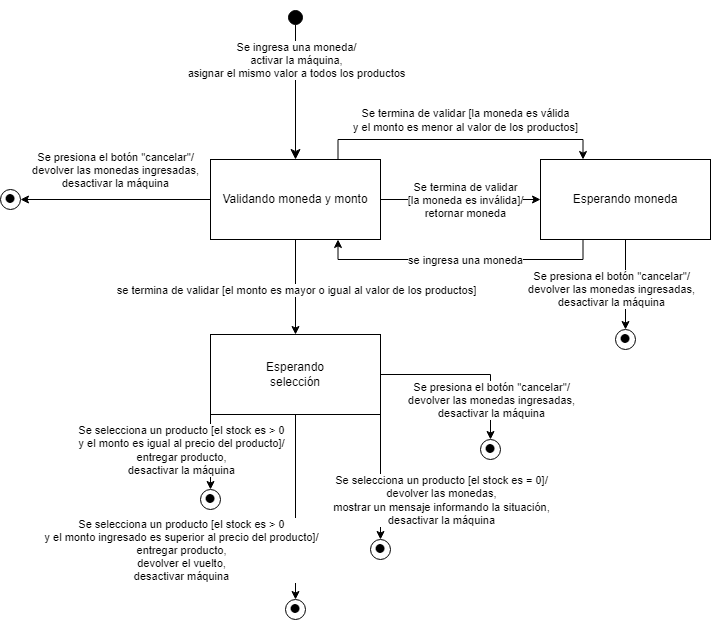

The diagram above was exported from draw.io. Its source (the exported page's mxGraphModel, read from the mxfile embedded in the PNG):
<mxGraphModel dx="1665" dy="892" grid="1" gridSize="10" guides="1" tooltips="1" connect="1" arrows="1" fold="1" page="1" pageScale="1" pageWidth="827" pageHeight="1169" math="0" shadow="0">
  <root>
    <mxCell id="0" />
    <mxCell id="1" parent="0" />
    <mxCell id="jDVm3U2uiWwoucNGXxa0-1" value="" style="html=1;verticalAlign=bottom;startArrow=circle;startFill=1;endArrow=classic;startSize=6;endSize=8;curved=0;rounded=0;endFill=1;entryX=0.5;entryY=0;entryDx=0;entryDy=0;" edge="1" parent="1" target="jDVm3U2uiWwoucNGXxa0-3">
      <mxGeometry width="80" relative="1" as="geometry">
        <mxPoint x="245" y="180" as="sourcePoint" />
        <mxPoint x="310" y="240" as="targetPoint" />
      </mxGeometry>
    </mxCell>
    <mxCell id="jDVm3U2uiWwoucNGXxa0-26" value="Se ingresa una moneda/&lt;br&gt;activar la máquina,&lt;br&gt;asignar el mismo valor a todos los productos" style="edgeLabel;html=1;align=center;verticalAlign=middle;resizable=0;points=[];" vertex="1" connectable="0" parent="jDVm3U2uiWwoucNGXxa0-1">
      <mxGeometry x="-0.2667" y="-1" relative="1" as="geometry">
        <mxPoint x="1" y="-5" as="offset" />
      </mxGeometry>
    </mxCell>
    <mxCell id="jDVm3U2uiWwoucNGXxa0-2" value="&lt;font style=&quot;font-size: 37px;&quot;&gt;•&lt;/font&gt;" style="ellipse;whiteSpace=wrap;html=1;aspect=fixed;" vertex="1" parent="1">
      <mxGeometry x="-50" y="360" width="20" height="20" as="geometry" />
    </mxCell>
    <mxCell id="jDVm3U2uiWwoucNGXxa0-7" style="edgeStyle=orthogonalEdgeStyle;rounded=0;orthogonalLoop=1;jettySize=auto;html=1;exitX=0.75;exitY=0;exitDx=0;exitDy=0;entryX=0.25;entryY=0;entryDx=0;entryDy=0;" edge="1" parent="1" source="jDVm3U2uiWwoucNGXxa0-3" target="jDVm3U2uiWwoucNGXxa0-4">
      <mxGeometry relative="1" as="geometry" />
    </mxCell>
    <mxCell id="jDVm3U2uiWwoucNGXxa0-45" value="Se termina de validar [la moneda es válida&lt;br&gt;y el monto es menor al valor de los productos]" style="edgeLabel;html=1;align=center;verticalAlign=middle;resizable=0;points=[];" vertex="1" connectable="0" parent="jDVm3U2uiWwoucNGXxa0-7">
      <mxGeometry x="-0.0281" relative="1" as="geometry">
        <mxPoint x="9" y="-20" as="offset" />
      </mxGeometry>
    </mxCell>
    <mxCell id="jDVm3U2uiWwoucNGXxa0-8" style="edgeStyle=orthogonalEdgeStyle;rounded=0;orthogonalLoop=1;jettySize=auto;html=1;exitX=1;exitY=0.5;exitDx=0;exitDy=0;entryX=0;entryY=0.5;entryDx=0;entryDy=0;" edge="1" parent="1" source="jDVm3U2uiWwoucNGXxa0-3" target="jDVm3U2uiWwoucNGXxa0-4">
      <mxGeometry relative="1" as="geometry" />
    </mxCell>
    <mxCell id="jDVm3U2uiWwoucNGXxa0-46" value="Se termina de validar&lt;br&gt;[la moneda es inválida&lt;span style=&quot;border-color: var(--border-color);&quot;&gt;]/&lt;/span&gt;&lt;br style=&quot;border-color: var(--border-color); background-color: rgb(251, 251, 251);&quot;&gt;&lt;span style=&quot;border-color: var(--border-color);&quot;&gt;retornar moneda&lt;/span&gt;" style="edgeLabel;html=1;align=center;verticalAlign=middle;resizable=0;points=[];" vertex="1" connectable="0" parent="jDVm3U2uiWwoucNGXxa0-8">
      <mxGeometry x="-0.175" y="-1" relative="1" as="geometry">
        <mxPoint x="18" y="-1" as="offset" />
      </mxGeometry>
    </mxCell>
    <mxCell id="jDVm3U2uiWwoucNGXxa0-10" style="edgeStyle=orthogonalEdgeStyle;rounded=0;orthogonalLoop=1;jettySize=auto;html=1;" edge="1" parent="1" source="jDVm3U2uiWwoucNGXxa0-3" target="jDVm3U2uiWwoucNGXxa0-2">
      <mxGeometry relative="1" as="geometry" />
    </mxCell>
    <mxCell id="jDVm3U2uiWwoucNGXxa0-29" value="Se presiona el botón &quot;cancelar&quot;/&lt;br&gt;devolver las monedas ingresadas,&lt;br&gt;desactivar la máquina" style="edgeLabel;html=1;align=center;verticalAlign=middle;resizable=0;points=[];" vertex="1" connectable="0" parent="jDVm3U2uiWwoucNGXxa0-10">
      <mxGeometry x="-0.45" y="-1" relative="1" as="geometry">
        <mxPoint x="-44" y="-29" as="offset" />
      </mxGeometry>
    </mxCell>
    <mxCell id="jDVm3U2uiWwoucNGXxa0-11" style="edgeStyle=orthogonalEdgeStyle;rounded=0;orthogonalLoop=1;jettySize=auto;html=1;exitX=0.5;exitY=1;exitDx=0;exitDy=0;entryX=0.5;entryY=0;entryDx=0;entryDy=0;" edge="1" parent="1" source="jDVm3U2uiWwoucNGXxa0-3" target="jDVm3U2uiWwoucNGXxa0-5">
      <mxGeometry relative="1" as="geometry" />
    </mxCell>
    <mxCell id="jDVm3U2uiWwoucNGXxa0-49" value="se termina de validar [el monto es mayor o igual al valor de los productos]" style="edgeLabel;html=1;align=center;verticalAlign=middle;resizable=0;points=[];" vertex="1" connectable="0" parent="jDVm3U2uiWwoucNGXxa0-11">
      <mxGeometry x="-0.1368" y="-1" relative="1" as="geometry">
        <mxPoint x="1" y="9" as="offset" />
      </mxGeometry>
    </mxCell>
    <mxCell id="jDVm3U2uiWwoucNGXxa0-3" value="Validando moneda y monto" style="whiteSpace=wrap;html=1;align=center;" vertex="1" parent="1">
      <mxGeometry x="160" y="330" width="170" height="80" as="geometry" />
    </mxCell>
    <mxCell id="jDVm3U2uiWwoucNGXxa0-9" style="edgeStyle=orthogonalEdgeStyle;rounded=0;orthogonalLoop=1;jettySize=auto;html=1;exitX=0.25;exitY=1;exitDx=0;exitDy=0;entryX=0.75;entryY=1;entryDx=0;entryDy=0;" edge="1" parent="1" source="jDVm3U2uiWwoucNGXxa0-4" target="jDVm3U2uiWwoucNGXxa0-3">
      <mxGeometry relative="1" as="geometry" />
    </mxCell>
    <mxCell id="jDVm3U2uiWwoucNGXxa0-48" value="se ingresa una moneda" style="edgeLabel;html=1;align=center;verticalAlign=middle;resizable=0;points=[];" vertex="1" connectable="0" parent="jDVm3U2uiWwoucNGXxa0-9">
      <mxGeometry x="0.0491" relative="1" as="geometry">
        <mxPoint x="11" as="offset" />
      </mxGeometry>
    </mxCell>
    <mxCell id="jDVm3U2uiWwoucNGXxa0-4" value="Esperando moneda" style="whiteSpace=wrap;html=1;align=center;" vertex="1" parent="1">
      <mxGeometry x="490" y="330" width="170" height="80" as="geometry" />
    </mxCell>
    <mxCell id="jDVm3U2uiWwoucNGXxa0-18" style="edgeStyle=orthogonalEdgeStyle;rounded=0;orthogonalLoop=1;jettySize=auto;html=1;exitX=0;exitY=1;exitDx=0;exitDy=0;" edge="1" parent="1" source="jDVm3U2uiWwoucNGXxa0-5" target="jDVm3U2uiWwoucNGXxa0-16">
      <mxGeometry relative="1" as="geometry" />
    </mxCell>
    <mxCell id="jDVm3U2uiWwoucNGXxa0-44" value="Se selecciona un producto [el stock es &amp;gt; 0&lt;br&gt;y el monto es igual al precio del producto]/&lt;br&gt;entregar producto,&lt;br&gt;desactivar la máquina" style="edgeLabel;html=1;align=center;verticalAlign=middle;resizable=0;points=[];" vertex="1" connectable="0" parent="jDVm3U2uiWwoucNGXxa0-18">
      <mxGeometry x="0.3576" y="-2" relative="1" as="geometry">
        <mxPoint x="-28" y="-16" as="offset" />
      </mxGeometry>
    </mxCell>
    <mxCell id="jDVm3U2uiWwoucNGXxa0-19" style="edgeStyle=orthogonalEdgeStyle;rounded=0;orthogonalLoop=1;jettySize=auto;html=1;exitX=0.5;exitY=1;exitDx=0;exitDy=0;entryX=0.5;entryY=0;entryDx=0;entryDy=0;" edge="1" parent="1" source="jDVm3U2uiWwoucNGXxa0-5" target="jDVm3U2uiWwoucNGXxa0-14">
      <mxGeometry relative="1" as="geometry" />
    </mxCell>
    <mxCell id="jDVm3U2uiWwoucNGXxa0-42" value="Se selecciona un producto [el stock es &amp;gt; 0&lt;br&gt;y el monto ingresado es superior al precio del producto]/&lt;br&gt;entregar producto,&lt;br&gt;devolver el vuelto,&lt;br&gt;desactivar máquina" style="edgeLabel;html=1;align=center;verticalAlign=middle;resizable=0;points=[];" vertex="1" connectable="0" parent="jDVm3U2uiWwoucNGXxa0-19">
      <mxGeometry x="0.5279" relative="1" as="geometry">
        <mxPoint x="-115" y="-6" as="offset" />
      </mxGeometry>
    </mxCell>
    <mxCell id="jDVm3U2uiWwoucNGXxa0-21" style="edgeStyle=orthogonalEdgeStyle;rounded=0;orthogonalLoop=1;jettySize=auto;html=1;exitX=1;exitY=1;exitDx=0;exitDy=0;entryX=0.5;entryY=0;entryDx=0;entryDy=0;" edge="1" parent="1" source="jDVm3U2uiWwoucNGXxa0-5" target="jDVm3U2uiWwoucNGXxa0-15">
      <mxGeometry relative="1" as="geometry" />
    </mxCell>
    <mxCell id="jDVm3U2uiWwoucNGXxa0-39" value="Se selecciona un producto [el stock es = 0]/&lt;br&gt;devolver las monedas,&lt;br&gt;mostrar un mensaje informando la situación,&lt;br&gt;desactivar la máquina" style="edgeLabel;html=1;align=center;verticalAlign=middle;resizable=0;points=[];" vertex="1" connectable="0" parent="jDVm3U2uiWwoucNGXxa0-21">
      <mxGeometry x="-0.5478" y="-2" relative="1" as="geometry">
        <mxPoint x="62" y="57" as="offset" />
      </mxGeometry>
    </mxCell>
    <mxCell id="jDVm3U2uiWwoucNGXxa0-5" value="Esperando&lt;br&gt;selección" style="whiteSpace=wrap;html=1;align=center;" vertex="1" parent="1">
      <mxGeometry x="160" y="505" width="170" height="80" as="geometry" />
    </mxCell>
    <mxCell id="jDVm3U2uiWwoucNGXxa0-14" value="&lt;font style=&quot;font-size: 37px;&quot;&gt;•&lt;/font&gt;" style="ellipse;whiteSpace=wrap;html=1;aspect=fixed;" vertex="1" parent="1">
      <mxGeometry x="235" y="770" width="20" height="20" as="geometry" />
    </mxCell>
    <mxCell id="jDVm3U2uiWwoucNGXxa0-15" value="&lt;font style=&quot;font-size: 37px;&quot;&gt;•&lt;/font&gt;" style="ellipse;whiteSpace=wrap;html=1;aspect=fixed;" vertex="1" parent="1">
      <mxGeometry x="320" y="710" width="20" height="20" as="geometry" />
    </mxCell>
    <mxCell id="jDVm3U2uiWwoucNGXxa0-16" value="&lt;font style=&quot;font-size: 37px;&quot;&gt;•&lt;/font&gt;" style="ellipse;whiteSpace=wrap;html=1;aspect=fixed;" vertex="1" parent="1">
      <mxGeometry x="150" y="660" width="20" height="20" as="geometry" />
    </mxCell>
    <mxCell id="jDVm3U2uiWwoucNGXxa0-31" value="&lt;font style=&quot;font-size: 37px;&quot;&gt;•&lt;/font&gt;" style="ellipse;whiteSpace=wrap;html=1;aspect=fixed;" vertex="1" parent="1">
      <mxGeometry x="430" y="610" width="20" height="20" as="geometry" />
    </mxCell>
    <mxCell id="jDVm3U2uiWwoucNGXxa0-32" style="edgeStyle=orthogonalEdgeStyle;rounded=0;orthogonalLoop=1;jettySize=auto;html=1;exitX=1;exitY=0.5;exitDx=0;exitDy=0;entryX=0.5;entryY=0;entryDx=0;entryDy=0;" edge="1" parent="1" target="jDVm3U2uiWwoucNGXxa0-31" source="jDVm3U2uiWwoucNGXxa0-5">
      <mxGeometry relative="1" as="geometry">
        <mxPoint x="490" y="570" as="sourcePoint" />
      </mxGeometry>
    </mxCell>
    <mxCell id="jDVm3U2uiWwoucNGXxa0-33" value="Se presiona el botón &quot;cancelar&quot;/&lt;br style=&quot;border-color: var(--border-color);&quot;&gt;devolver las monedas ingresadas,&lt;br style=&quot;border-color: var(--border-color);&quot;&gt;desactivar la máquina" style="edgeLabel;html=1;align=center;verticalAlign=middle;resizable=0;points=[];" vertex="1" connectable="0" parent="jDVm3U2uiWwoucNGXxa0-32">
      <mxGeometry x="-0.45" y="-1" relative="1" as="geometry">
        <mxPoint x="62" y="24" as="offset" />
      </mxGeometry>
    </mxCell>
    <mxCell id="jDVm3U2uiWwoucNGXxa0-36" value="&lt;font style=&quot;font-size: 37px;&quot;&gt;•&lt;/font&gt;" style="ellipse;whiteSpace=wrap;html=1;aspect=fixed;" vertex="1" parent="1">
      <mxGeometry x="565" y="500" width="20" height="20" as="geometry" />
    </mxCell>
    <mxCell id="jDVm3U2uiWwoucNGXxa0-37" style="edgeStyle=orthogonalEdgeStyle;rounded=0;orthogonalLoop=1;jettySize=auto;html=1;exitX=0.5;exitY=1;exitDx=0;exitDy=0;entryX=0.5;entryY=0;entryDx=0;entryDy=0;" edge="1" parent="1" target="jDVm3U2uiWwoucNGXxa0-36" source="jDVm3U2uiWwoucNGXxa0-4">
      <mxGeometry relative="1" as="geometry">
        <mxPoint x="580" y="430" as="sourcePoint" />
      </mxGeometry>
    </mxCell>
    <mxCell id="jDVm3U2uiWwoucNGXxa0-38" value="Se presiona el botón &quot;cancelar&quot;/&lt;br style=&quot;border-color: var(--border-color);&quot;&gt;devolver las monedas ingresadas,&lt;br style=&quot;border-color: var(--border-color);&quot;&gt;desactivar la máquina" style="edgeLabel;html=1;align=center;verticalAlign=middle;resizable=0;points=[];" vertex="1" connectable="0" parent="jDVm3U2uiWwoucNGXxa0-37">
      <mxGeometry x="-0.45" y="-1" relative="1" as="geometry">
        <mxPoint x="-14" y="24" as="offset" />
      </mxGeometry>
    </mxCell>
  </root>
</mxGraphModel>